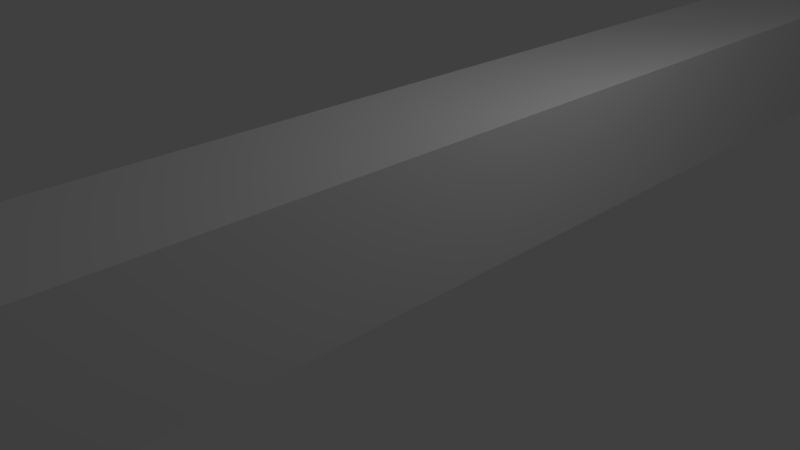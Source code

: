 # Source: Uitgang_1.blend  (saved by Blender 2.78.0; exported with 4.5.12 LTS)
import bpy
from mathutils import Matrix  # noqa: F401  (used for matrix-valued properties, if any)

bpy.ops.wm.read_factory_settings(use_empty=True)
scene = bpy.context.scene
scene.name = 'Scene'

# ---- collections
col_collection_1 = bpy.data.collections.new('Collection 1'); scene.collection.children.link(col_collection_1)

# ---- world
world_world = bpy.data.worlds.new('World'); scene.world = world_world
world_world.color = (0.05088, 0.05088, 0.05088)
world_world.use_sun_shadow = False
world_world.sun_shadow_jitter_overblur = 0.0
world_world.cycles.sampling_method = 'MANUAL'

# ---- cameras
cam_camera = bpy.data.cameras.new('Camera')
cam_camera.clip_end = 100.0
cam_camera.lens = 35.0
cam_camera.sensor_width = 32.0
cam_camera.sensor_height = 18.0
cam_camera.ortho_scale = 7.314
cam_camera.dof.focus_distance = 0.0
cam_camera.dof.aperture_fstop = 128.0

# ---- lights
light_lamp = bpy.data.lights.new('Lamp', 'POINT')
light_lamp.transmission_factor = 0.0
light_lamp.cutoff_distance = 30.0
light_lamp.energy = 100.0
light_lamp.shadow_buffer_clip_start = 1.001
light_lamp.shadow_soft_size = 0.1
light_lamp.shadow_maximum_resolution = 0.006
light_lamp.use_absolute_resolution = True

# ---- meshes
me_cube_001 = bpy.data.meshes.new('Cube.001')
me_cube_001.from_pydata([(-1.0, -1.0, -1.0), (-1.0, -1.0, 1.0), (-1.0, 1.0, -1.0), (-1.0, 1.0, 1.0), (1.0, -1.0, -1.0), (1.0, -1.0, 1.0), (1.0, 1.0, -1.0), (1.0, 1.0, 1.0), (1.0, 1.0, 0.0), (1.0, 0.0, -1.0), (1.0, 0.0, 1.0), (1.0, -1.0, 0.0), (1.0, 1.0, -0.5), (1.0, -0.5, 1.0), (1.0, -1.0, -0.5), (1.0, 1.0, 0.5), (1.0, 0.5, 1.0), (1.0, -1.0, 0.5), (-1.0, -0.75, 1.0), (-1.0, -1.0, -0.75), (1.0, 1.0, -0.75), (1.0, -0.75, 1.0), (1.0, -1.0, -0.75), (1.0, 1.0, 0.25), (1.0, -0.25, -1.0), (1.0, 0.25, 1.0), (1.0, -1.0, 0.25), (1.0, 1.0, -0.25), (1.0, 0.25, -1.0), (1.0, -0.25, 1.0), (1.0, -1.0, -0.25), (1.0, 1.0, 0.75), (1.0, 0.75, 1.0), (1.0, -1.0, 0.75), (1.0, 1.0, -0.875), (1.0, 0.875, -1.0), (1.0, -0.875, 1.0), (1.0, -1.0, -0.875), (1.0, 1.0, 0.125), (1.0, -0.125, -1.0), (1.0, 0.125, 1.0), (1.0, -1.0, 0.125), (1.0, -0.875, 0.0), (1.0, 1.0, -0.375), (1.0, 0.375, -1.0), (1.0, -0.375, 1.0), (1.0, -1.0, -0.375), (1.0, 1.0, 0.625), (1.0, 0.625, 1.0), (1.0, -1.0, 0.625), (1.0, -0.375, 0.0), (1.0, -0.875, -0.5), (1.0, -0.375, -0.5), (-1.0, -1.0, -0.5), (-1.0, -0.5, 1.0), (1.0, 1.0, -0.625), (1.0, -0.625, 1.0), (1.0, -1.0, -0.625), (1.0, 1.0, 0.375), (1.0, -0.375, -1.0), (1.0, 0.375, 1.0), (1.0, -1.0, 0.375), (1.0, 0.375, 0.0), (1.0, 1.0, -0.125), (1.0, 0.125, -1.0), (1.0, -0.125, 1.0), (1.0, -1.0, -0.125), (1.0, 1.0, 0.875), (1.0, -0.875, -1.0), (1.0, 0.875, 1.0), (1.0, -1.0, 0.875), (1.0, 0.875, 0.0), (1.0, 0.375, -0.5), (1.0, 0.875, -0.5), (-1.0, 1.0, 0.5), (1.0, -0.375, 0.25), (1.0, -0.875, 0.25), (1.0, -0.375, -0.25), (1.0, -0.375, -0.75), (1.0, -0.875, -0.75), (1.0, 0.875, -0.25), (1.0, 0.875, -0.75), (1.0, 0.375, -0.75), (1.0, 0.875, 0.25), (1.0, 0.375, 0.25), (1.0, 0.375, -0.25), (1.0, -0.875, -0.25), (1.0, -0.875, -0.375), (1.0, 0.375, -0.125), (1.0, 0.375, -0.375), (1.0, 0.375, 0.375), (1.0, 0.375, 0.125), (1.0, 0.875, 0.375), (1.0, 0.875, 0.125), (1.0, 0.375, -0.625), (1.0, 0.375, -0.875), (1.0, 0.875, -0.625), (1.0, 0.875, -0.875), (1.0, 0.875, -0.125), (1.0, 0.875, -0.375), (1.0, -0.875, -0.875), (1.0, -0.375, -0.875), (1.0, -0.375, -0.375), (1.0, -0.875, 0.125), (1.0, -0.375, 0.125), (1.0, -0.375, 0.375), (1.0, -0.875, 0.375), (1.0, -0.375, -0.125), (1.0, -0.375, -0.625), (1.0, -0.875, -0.625), (1.0, -0.875, -0.125), (1.0, 1.0, -0.9375), (1.0, 0.9375, -1.0), (1.0, -0.9375, 1.0), (1.0, -1.0, -0.9375), (1.0, 1.0, 0.0625), (1.0, -0.0625, -1.0), (1.0, 0.0625, 1.0), (1.0, -1.0, 0.0625), (1.0, 0.0, -0.9375), (1.0, 1.0, -0.4375), (1.0, 0.4375, -1.0), (1.0, -0.4375, 1.0), (1.0, -1.0, -0.4375), (1.0, 1.0, 0.5625), (1.0, 0.5625, 1.0), (1.0, -1.0, 0.5625), (1.0, -0.4375, 0.0), (1.0, -0.4375, -0.5), (-1.0, 1.0, -0.5), (1.0, 1.0, -0.6875), (1.0, -0.6875, 1.0), (1.0, -1.0, -0.6875), (1.0, 1.0, 0.3125), (1.0, -0.3125, -1.0), (1.0, 0.3125, 1.0), (1.0, -1.0, 0.3125), (1.0, 1.0, -0.1875), (1.0, 0.1875, -1.0), (1.0, -0.1875, 1.0), (1.0, -1.0, -0.1875), (1.0, 1.0, 0.8125), (1.0, 0.8125, 1.0), (1.0, -1.0, 0.8125), (-1.0, 0.5, 1.0), (-1.0, -1.0, 0.5), (1.0, -0.4375, 0.25), (1.0, -0.4375, -0.25), (1.0, -0.4375, -0.75), (1.0, -0.25, -0.9375), (1.0, 0.25, -0.9375), (1.0, 1.0, -0.8125), (1.0, -0.8125, 1.0), (1.0, -1.0, -0.8125), (1.0, 1.0, 0.1875), (1.0, -0.1875, -1.0), (1.0, 0.1875, 1.0), (1.0, -1.0, 0.1875), (1.0, 1.0, -0.3125), (1.0, 0.3125, -1.0), (1.0, -0.3125, 1.0), (1.0, -1.0, -0.3125), (1.0, 1.0, 0.6875), (1.0, 0.6875, 1.0), (1.0, -1.0, 0.6875), (-1.0, 1.0, -0.75), (-1.0, 1.0, 0.0), (-1.0, 0.0, 1.0), (1.0, 1.0, -0.5625), (1.0, -0.5625, 1.0), (1.0, -1.0, -0.5625), (1.0, 1.0, 0.4375), (1.0, -0.4375, -1.0), (1.0, 0.4375, 1.0), (1.0, -1.0, 0.4375), (1.0, 0.4375, 0.0), (1.0, 0.0, 0.4375), (1.0, 1.0, -0.0625), (1.0, 0.0625, -1.0), (1.0, -0.0625, 1.0), (1.0, -1.0, -0.0625), (1.0, 1.0, 0.9375), (1.0, -0.9375, -1.0), (1.0, 0.9375, 1.0), (1.0, -1.0, 0.9375), (1.0, 0.5, 0.4375), (1.0, 0.4375, -0.5), (-1.0, 0.75, 1.0), (-1.0, -1.0, 0.75), (-1.0, -1.0, 0.0), (-1.0, 0.0, -1.0), (1.0, -0.5, 0.4375), (1.0, -0.25, 0.4375), (1.0, -0.75, 0.4375), (1.0, 0.4375, -0.75), (1.0, 0.75, 0.4375), (1.0, 0.4375, 0.25), (1.0, 0.25, 0.4375), (1.0, 0.4375, -0.25), (1.0, -0.875, -0.4375), (1.0, -0.875, -0.3125), (1.0, 0.4375, -0.125), (1.0, 0.375, -0.1875), (1.0, 0.375, -0.0625), (1.0, 0.4375, -0.375), (1.0, 0.375, -0.4375), (1.0, 0.375, -0.3125), (1.0, 0.4375, 0.375), (1.0, 0.375, 0.3125), (1.0, 0.375, 0.4375), (1.0, 0.4375, 0.125), (1.0, 0.375, 0.0625), (1.0, 0.375, 0.1875), (1.0, 0.875, 0.3125), (1.0, 0.875, 0.4375), (1.0, 0.875, 0.0625), (1.0, 0.875, 0.1875), (1.0, 0.4375, -0.625), (1.0, 0.375, -0.6875), (1.0, 0.375, -0.5625), (1.0, 0.4375, -0.875), (1.0, 0.375, -0.9375), (1.0, 0.375, -0.8125), (1.0, 0.125, -0.9375), (1.0, 0.875, -0.6875), (1.0, 0.875, -0.5625), (1.0, 0.875, -0.9375), (1.0, 0.875, -0.8125), (1.0, 0.875, -0.1875), (1.0, 0.875, -0.0625), (1.0, 0.875, -0.4375), (1.0, 0.875, -0.3125), (1.0, -0.875, -0.9375), (1.0, -0.875, -0.8125), (1.0, -0.125, -0.9375), (1.0, -0.4375, -0.875), (1.0, -0.375, -0.9375), (1.0, -0.375, -0.8125), (1.0, -0.4375, -0.375), (1.0, -0.375, -0.4375), (1.0, -0.375, -0.3125), (1.0, -0.625, 0.4375), (1.0, -0.875, 0.0625), (1.0, -0.875, 0.1875), (1.0, -0.125, 0.4375), (1.0, -0.4375, 0.125), (1.0, -0.375, 0.0625), (1.0, -0.375, 0.1875), (1.0, -0.4375, 0.375), (1.0, -0.375, 0.3125), (1.0, -0.375, 0.4375), (1.0, -0.875, 0.3125), (1.0, -0.875, 0.4375), (1.0, -0.4375, -0.125), (1.0, -0.375, -0.1875), (1.0, -0.375, -0.0625), (1.0, -0.4375, -0.625), (1.0, -0.375, -0.6875), (1.0, -0.375, -0.5625), (1.0, -0.875, -0.6875), (1.0, -0.875, -0.5625), (1.0, 0.625, 0.4375), (1.0, 0.125, 0.4375), (1.0, -0.875, -0.1875), (1.0, -0.875, -0.0625), (1.0, 0.1875, 0.4375), (1.0, 0.6875, 0.4375), (1.0, -0.4375, -0.6875), (1.0, -0.4375, -0.1875), (1.0, -0.8125, 0.4375), (1.0, -0.3125, 0.4375), (1.0, -0.4375, 0.3125), (1.0, -0.4375, 0.0625), (1.0, -0.0625, 0.4375), (1.0, -0.5625, 0.4375), (1.0, -0.4375, -0.4375), (1.0, -0.3125, -0.9375), (1.0, -0.4375, -0.9375), (1.0, -0.0625, -0.9375), (1.0, -0.1875, -0.9375), (1.0, 0.1875, -0.9375), (1.0, 0.0625, -0.9375), (1.0, 0.4375, -0.8125), (1.0, 0.4375, -0.9375), (1.0, 0.3125, -0.9375), (1.0, 0.4375, -0.5625), (1.0, 0.4375, -0.6875), (1.0, 0.4375, 0.1875), (1.0, 0.4375, 0.0625), (1.0, 0.4375, 0.4375), (1.0, 0.4375, 0.3125), (1.0, 0.4375, -0.3125), (1.0, 0.4375, -0.4375), (1.0, 0.4375, -0.0625), (1.0, 0.4375, -0.1875), (1.0, 0.3125, 0.4375), (1.0, 0.8125, 0.4375), (1.0, -0.4375, -0.8125), (1.0, -0.4375, -0.3125), (1.0, -0.6875, 0.4375), (1.0, -0.1875, 0.4375), (1.0, -0.4375, 0.1875), (1.0, -0.4375, 0.4375), (1.0, -0.4375, -0.0625), (1.0, -0.4375, -0.5625), (1.0, 0.5625, 0.4375), (1.0, 0.0625, 0.4375), (-1.0, 1.0, 0.75), (-1.0, 1.0, -0.25), (-1.0, 0.25, 1.0), (-1.0, -1.0, 0.25), (-1.0, -0.25, -1.0), (-1.0, 1.0, 0.25), (-1.0, -0.25, 1.0), (-1.0, -1.0, -0.25), (-1.0, 0.25, -1.0), (-1.0, -0.875, -1.0), (-1.0, -1.0, 0.875), (-1.0, 0.875, 1.0), (-1.0, 1.0, -0.875), (-1.0, -0.875, -0.75), (-1.0, -0.375, -0.75), (-1.0, 0.375, -0.25), (-1.0, -0.875, 0.0), (-1.0, 0.375, -0.75), (-1.0, 1.0, 0.875), (-1.0, -0.875, 1.0), (-1.0, -1.0, -0.875), (-1.0, 0.875, -1.0), (-1.0, 0.875, -0.75), (-1.0, -0.375, -0.5), (-1.0, -0.875, -0.5), (-1.0, -0.375, -0.25), (-1.0, 0.875, -0.25), (-1.0, 0.375, -1.0), (-1.0, 0.375, 0.25), (-1.0, 1.0, -0.625), (-1.0, 0.625, 1.0), (-1.0, 0.875, 0.25), (-1.0, -1.0, 0.625), (-1.0, -1.0, -0.375), (-1.0, -0.375, 1.0), (-1.0, 1.0, 0.375), (-1.0, 0.375, -0.5), (-1.0, 0.875, -0.5), (-1.0, -0.375, 0.0), (-1.0, -1.0, -0.625), (-1.0, -0.625, 1.0), (-1.0, 1.0, 0.625), (-1.0, 0.375, 0.0), (-1.0, -0.875, 0.25), (-1.0, 1.0, -0.375), (-1.0, -0.375, 0.25), (-1.0, 0.375, 1.0), (-1.0, -1.0, 0.375), (-1.0, -0.875, -0.25), (-1.0, -0.375, -1.0), (-1.0, 0.875, 0.0), (-1.0, 1.0, 0.125), (-1.0, -0.125, 1.0), (-1.0, -0.125, -1.0), (-1.0, -1.0, -0.125), (-1.0, -1.0, 0.125), (-1.0, 0.125, 1.0), (-1.0, 1.0, -0.125), (-1.0, 0.125, -1.0), (-1.0, 0.875, -0.125), (-1.0, 0.875, -0.625), (-1.0, 0.375, -0.625), (-1.0, 0.375, -0.125), (-1.0, 0.875, 0.375), (-1.0, 0.375, 0.375), (-1.0, 0.875, -0.375), (-1.0, -0.375, -0.375), (-1.0, -0.375, -0.125), (-1.0, 0.875, -0.875), (-1.0, 0.375, -0.875), (-1.0, 0.375, -0.375), (-1.0, -0.375, -0.875), (-1.0, -0.375, -0.625), (-1.0, -0.875, -0.875), (-1.0, -0.875, -0.625), (-1.0, -0.875, -0.375), (-1.0, -0.875, -0.125), (-1.0, -0.375, 0.125), (-1.0, -0.375, 0.375), (-1.0, -0.875, 0.125), (-1.0, -0.875, 0.375), (-1.0, 0.875, 0.125), (-1.0, 0.375, 0.125), (-1.0, -0.9375, -1.0), (-1.0, -1.0, 0.9375), (-1.0, 0.9375, 1.0), (-1.0, 1.0, -0.9375), (-1.0, -0.4375, -0.75), (-1.0, -0.25, -0.9375), (-1.0, -0.25, 0.4375), (-1.0, 0.4375, -0.25), (-1.0, 1.0, -0.8125), (-1.0, 0.8125, 1.0), (-1.0, 0.25, -0.9375), (-1.0, 0.4375, -0.75), (-1.0, 1.0, 0.8125), (-1.0, -0.8125, 1.0), (-1.0, -1.0, -0.8125), (-1.0, -0.75, 0.4375), (-1.0, 0.5, 0.4375), (-1.0, 1.0, 0.6875), (-1.0, -0.6875, 1.0), (-1.0, -1.0, -0.6875), (-1.0, -0.4375, -0.25), (-1.0, -1.0, 0.8125), (-1.0, -0.5, 0.4375), (-1.0, -0.4375, 0.0), (-1.0, 0.3125, -1.0), (-1.0, 0.4375, 0.25), (-1.0, 1.0, -0.6875), (-1.0, 0.6875, 1.0), (-1.0, -1.0, 0.6875), (-1.0, 1.0, 0.4375), (-1.0, -0.4375, 1.0), (-1.0, -1.0, -0.4375), (-1.0, -1.0, -0.3125), (-1.0, -0.3125, 1.0), (-1.0, 1.0, 0.3125), (-1.0, 0.4375, -0.5), (-1.0, -1.0, -0.5625), (-1.0, -0.5625, 1.0), (-1.0, 1.0, 0.5625), (-1.0, -1.0, 0.5625), (-1.0, 0.5625, 1.0), (-1.0, 1.0, -0.5625), (-1.0, -0.4375, -0.5), (-1.0, 0.4375, 0.0), (-1.0, 0.9375, -1.0), (-1.0, -1.0, -0.9375), (-1.0, -0.9375, 1.0), (-1.0, 1.0, -0.4375), (-1.0, 0.4375, 1.0), (-1.0, -1.0, 0.4375), (-1.0, -0.4375, -1.0), (-1.0, 0.75, 0.4375), (-1.0, 0.4375, -1.0), (-1.0, 0.0, -0.9375), (-1.0, 1.0, 0.9375), (-1.0, 1.0, 0.0625), (-1.0, -0.0625, 1.0), (-1.0, -0.1875, -1.0), (-1.0, 0.25, 0.4375), (-1.0, -1.0, -0.0625), (-1.0, -1.0, 0.1875), (-1.0, 0.1875, 1.0), (-1.0, 1.0, -0.1875), (-1.0, 0.0625, -1.0), (-1.0, 1.0, -0.3125), (-1.0, -0.4375, 0.25), (-1.0, 0.3125, 1.0), (-1.0, -1.0, 0.3125), (-1.0, -0.3125, -1.0), (-1.0, 1.0, 0.1875), (-1.0, -0.1875, 1.0), (-1.0, 0.0, 0.4375), (-1.0, -0.0625, -1.0), (-1.0, -1.0, -0.1875), (-1.0, -1.0, 0.0625), (-1.0, 0.0625, 1.0), (-1.0, 1.0, -0.0625), (-1.0, 0.1875, -1.0), (-1.0, 0.875, -0.1875), (-1.0, 0.875, -0.0625), (-1.0, 0.875, -0.6875), (-1.0, 0.875, -0.5625), (-1.0, 0.4375, -0.625), (-1.0, 0.375, -0.6875), (-1.0, 0.375, -0.5625), (-1.0, 0.4375, -0.125), (-1.0, 0.375, -0.1875), (-1.0, 0.375, -0.0625), (-1.0, -0.125, 0.4375), (-1.0, -0.625, 0.4375), (-1.0, 0.875, 0.3125), (-1.0, 0.875, 0.4375), (-1.0, 0.4375, 0.375), (-1.0, 0.375, 0.3125), (-1.0, 0.375, 0.4375), (-1.0, 0.875, -0.4375), (-1.0, 0.875, -0.3125), (-1.0, -0.4375, -0.375), (-1.0, -0.375, -0.4375), (-1.0, -0.375, -0.3125), (-1.0, -0.4375, -0.125), (-1.0, -0.375, -0.1875), (-1.0, -0.375, -0.0625), (-1.0, 0.875, -0.9375), (-1.0, 0.875, -0.8125), (-1.0, 0.4375, -0.875), (-1.0, 0.375, -0.9375), (-1.0, 0.375, -0.8125), (-1.0, 0.125, -0.9375), (-1.0, 0.4375, -0.375), (-1.0, 0.375, -0.4375), (-1.0, 0.375, -0.3125), (-1.0, -0.125, -0.9375), (-1.0, -0.4375, -0.875), (-1.0, -0.375, -0.9375), (-1.0, -0.375, -0.8125), (-1.0, -0.4375, -0.625), (-1.0, -0.375, -0.6875), (-1.0, -0.375, -0.5625), (-1.0, -0.875, -0.9375), (-1.0, -0.875, -0.8125), (-1.0, -0.875, -0.6875), (-1.0, -0.875, -0.5625), (-1.0, -0.875, -0.4375), (-1.0, -0.875, -0.3125), (-1.0, -0.875, -0.1875), (-1.0, -0.875, -0.0625), (-1.0, -0.4375, 0.125), (-1.0, -0.375, 0.0625), (-1.0, -0.375, 0.1875), (-1.0, -0.4375, 0.375), (-1.0, -0.375, 0.3125), (-1.0, -0.375, 0.4375), (-1.0, -0.875, 0.0625), (-1.0, -0.875, 0.1875), (-1.0, -0.875, 0.3125), (-1.0, -0.875, 0.4375), (-1.0, 0.875, 0.0625), (-1.0, 0.875, 0.1875), (-1.0, 0.625, 0.4375), (-1.0, 0.4375, 0.125), (-1.0, 0.375, 0.0625), (-1.0, 0.375, 0.1875), (-1.0, 0.125, 0.4375), (-1.0, 0.0625, 0.4375), (-1.0, 0.4375, 0.0625), (-1.0, 0.5625, 0.4375), (-1.0, -0.3125, -0.9375), (-1.0, -0.4375, -0.4375), (-1.0, -0.4375, -0.3125), (-1.0, 0.4375, -0.5625), (-1.0, 0.4375, -0.0625), (-1.0, -0.4375, -0.1875), (-1.0, -0.4375, -0.0625), (-1.0, -0.0625, 0.4375), (-1.0, -0.5625, 0.4375), (-1.0, 0.4375, 0.4375), (-1.0, -0.4375, -0.9375), (-1.0, -0.4375, -0.8125), (-1.0, -0.4375, -0.6875), (-1.0, -0.4375, -0.5625), (-1.0, -0.1875, 0.4375), (-1.0, -0.6875, 0.4375), (-1.0, 0.8125, 0.4375), (-1.0, 0.4375, 0.3125), (-1.0, 0.3125, 0.4375), (-1.0, 0.4375, -0.8125), (-1.0, 0.4375, -0.9375), (-1.0, 0.3125, -0.9375), (-1.0, 0.1875, -0.9375), (-1.0, 0.4375, -0.3125), (-1.0, -0.4375, 0.0625), (-1.0, -0.4375, 0.1875), (-1.0, -0.4375, 0.3125), (-1.0, -0.4375, 0.4375), (-1.0, 0.4375, -0.6875), (-1.0, -0.3125, 0.4375), (-1.0, 0.0625, -0.9375), (-1.0, -0.8125, 0.4375), (-1.0, 0.4375, -0.4375), (-1.0, 0.4375, -0.1875), (-1.0, 0.6875, 0.4375), (-1.0, 0.4375, 0.1875), (-1.0, 0.1875, 0.4375), (-1.0, -0.0625, -0.9375), (-1.0, -0.1875, -0.9375)], [], [(2, 393, 319, 398, 165, 416, 336, 431, 129, 437, 351, 454, 308, 452, 364, 466, 166, 445, 358, 459, 312, 424, 342, 419, 74, 428, 348, 407, 307, 402, 325, 444, 3, 7, 181, 67, 141, 31, 162, 47, 124, 15, 171, 58, 133, 23, 154, 38, 115, 8, 177, 63, 137, 27, 158, 43, 120, 12, 168, 55, 130, 20, 151, 34, 111, 6), (4, 114, 37, 153, 22, 132, 57, 170, 14, 123, 46, 161, 30, 140, 66, 180, 11, 118, 41, 157, 26, 136, 61, 174, 17, 126, 49, 164, 33, 143, 70, 184, 5, 1, 391, 317, 411, 188, 418, 339, 429, 145, 439, 354, 457, 310, 450, 362, 464, 189, 449, 361, 463, 314, 422, 340, 421, 53, 426, 346, 409, 19, 404, 327, 435, 0), (526, 252, 68, 316), (7, 3, 392, 318, 399, 187, 417, 337, 430, 144, 438, 353, 456, 309, 451, 363, 465, 167, 446, 359, 460, 313, 423, 341, 420, 54, 427, 347, 408, 18, 403, 326, 436, 1, 5, 113, 36, 152, 21, 131, 56, 169, 13, 122, 45, 160, 29, 139, 65, 179, 10, 117, 40, 156, 25, 135, 60, 173, 16, 125, 48, 163, 32, 142, 69, 183), (294, 201, 293, 175, 288, 210, 287, 196, 290, 207, 289, 209, 90, 208, 84, 212, 91, 211, 62, 203, 88, 202, 85, 206, 89, 205, 72, 219, 94, 218, 82, 222, 95, 221, 284, 150, 280, 223, 281, 119, 278, 234, 279, 149, 276, 236, 101, 237, 78, 257, 108, 258, 52, 239, 102, 240, 77, 254, 107, 255, 50, 246, 104, 247, 75, 249, 105, 250, 302, 248, 271, 146, 301, 245, 272, 127, 303, 253, 268, 147, 298, 238, 275, 128, 304, 256, 267, 148, 297, 235, 277, 172, 59, 134, 24, 155, 39, 116, 9, 178, 64, 138, 28, 159, 44, 121, 283, 220, 282, 194, 286, 217, 285, 186, 292, 204, 291, 198), (563, 520, 564, 522, 385, 521, 352, 519, 384, 518, 345, 492, 374, 491, 332, 489, 373, 488, 330, 508, 379, 507, 321, 505, 378, 504, 537, 395, 575, 502, 574, 443, 567, 498, 559, 400, 558, 496, 376, 497, 324, 473, 368, 474, 343, 500, 377, 501, 322, 476, 369, 477, 349, 531, 389, 532, 335, 483, 371, 484, 546, 482, 554, 415, 572, 530, 535, 433, 541, 475, 570, 397, 560, 499, 569, 425, 540, 472, 565, 401, 556, 495, 557, 442, 334, 414, 315, 467, 365, 453, 190, 462, 360, 447, 311, 458, 356, 440, 547, 503, 548, 394, 549, 506, 550, 432, 538, 487, 539, 410, 542, 490, 543, 413, 561, 517, 562, 455), (0, 316, 68, 4), (564, 302, 252, 526), (302, 564, 440, 172), (172, 440, 442, 121), (546, 289, 121, 442), (522, 250, 236, 504), (496, 221, 209, 484), (522, 484, 209, 250), (236, 221, 496, 504), (289, 546, 481, 214), (214, 481, 328, 35), (2, 6, 35, 328), (392, 3, 444, 325, 402, 307, 407, 348, 428, 74, 419, 342, 424, 312, 459, 358, 445, 166, 466, 364, 452, 308, 454, 351, 437, 129, 431, 336, 416, 165, 398, 319, 393, 2, 434, 328, 493, 375, 494, 329, 470, 367, 471, 344, 485, 372, 486, 333, 468, 366, 469, 357, 527, 388, 528, 338, 480, 370, 481, 553, 441, 571, 529, 536, 406, 546, 484, 555, 448, 573, 533, 534, 461, 544, 478, 551, 396, 566, 522, 564, 412, 545, 479, 552, 405, 568, 526, 387, 525, 350, 524, 386, 523, 323, 516, 383, 515, 355, 514, 382, 513, 331, 512, 381, 511, 320, 510, 380, 509, 316, 390, 0, 435, 327, 404, 19, 409, 346, 426, 53, 421, 340, 422, 314, 463, 361, 449, 189, 464, 362, 450, 310, 457, 354, 439, 145, 429, 339, 418, 188, 411, 317, 391, 1, 436, 326, 403, 18, 408, 347, 427, 54, 420, 341, 423, 313, 460, 359, 446, 167, 465, 363, 451, 309, 456, 353, 438, 144, 430, 337, 417, 187, 399, 318), (113, 5, 184, 70, 143, 33, 164, 49, 126, 17, 174, 61, 136, 26, 157, 41, 118, 11, 180, 66, 140, 30, 161, 46, 123, 14, 170, 57, 132, 22, 153, 37, 114, 4, 182, 68, 232, 100, 233, 79, 259, 109, 260, 51, 199, 87, 200, 86, 263, 110, 264, 42, 242, 103, 243, 76, 251, 106, 252, 269, 193, 299, 241, 274, 191, 302, 250, 270, 192, 300, 244, 273, 176, 306, 262, 265, 197, 295, 209, 289, 185, 305, 261, 266, 195, 296, 214, 92, 213, 83, 216, 93, 215, 71, 229, 98, 228, 80, 231, 99, 230, 73, 225, 96, 224, 81, 227, 97, 226, 35, 112, 6, 111, 34, 151, 20, 130, 55, 168, 12, 120, 43, 158, 27, 137, 63, 177, 8, 115, 38, 154, 23, 133, 58, 171, 15, 124, 47, 162, 31, 141, 67, 181, 7, 183, 69, 142, 32, 163, 48, 125, 16, 173, 60, 135, 25, 156, 40, 117, 10, 179, 65, 139, 29, 160, 45, 122, 13, 169, 56, 131, 21, 152, 36)])
me_cube_001.use_remesh_preserve_volume = False
me_cube_001.use_remesh_preserve_attributes = False
me_cube_001.use_mirror_vertex_groups = False
me_cube_001.update()

# ---- objects
ob_cube_001 = bpy.data.objects.new('Cube.001', me_cube_001)
ob_lamp = bpy.data.objects.new('Lamp', light_lamp)
ob_camera = bpy.data.objects.new('Camera', cam_camera)

# ---- transforms, parenting, visibility, modifiers, constraints
ob_cube_001.location = (1.418, -0.1319, 26.35)
ob_cube_001.scale = (0.8058, 41.16, 25.58)
ob_cube_001.lineart.crease_threshold = 0.0
ob_lamp.location = (4.076, 1.005, 5.904)
ob_lamp.rotation_euler = (0.6503, 0.05522, 1.866)
ob_lamp.lock_rotations_4d = False
ob_lamp.empty_display_type = 'ARROWS'
ob_lamp.color = (0.0, 0.0, 0.0, 0.0)
ob_lamp.lineart.crease_threshold = 0.0
ob_camera.location = (7.481, -6.508, 5.344)
ob_camera.rotation_euler = (1.109, 0.0, 0.8149)
ob_camera.lock_rotations_4d = False
ob_camera.empty_display_type = 'ARROWS'
ob_camera.color = (0.0, 0.0, 0.0, 0.0)
ob_camera.display_type = 'WIRE'
ob_camera.lineart.crease_threshold = 0.0

# ---- collection membership
col_collection_1.objects.link(ob_cube_001)
col_collection_1.objects.link(ob_lamp)
col_collection_1.objects.link(ob_camera)

# ---- scene / render settings (as saved in the file)
scene.camera = ob_camera
scene.frame_start = 1; scene.frame_end = 250; scene.frame_set(1)
scene.render.engine = 'BLENDER_EEVEE_NEXT'
scene.render.resolution_percentage = 50
scene.render.dither_intensity = 0.0
scene.cycles.use_denoising = False
scene.cycles.samples = 128
scene.cycles.sampling_pattern = 'TABULATED_SOBOL'
scene.cycles.light_sampling_threshold = 0.0
scene.cycles.use_adaptive_sampling = False
scene.cycles.use_light_tree = False
scene.cycles.blur_glossy = 0.0
scene.cycles.sample_clamp_indirect = 0.0
scene.view_settings.view_transform = 'Standard'
bpy.context.view_layer.update()
